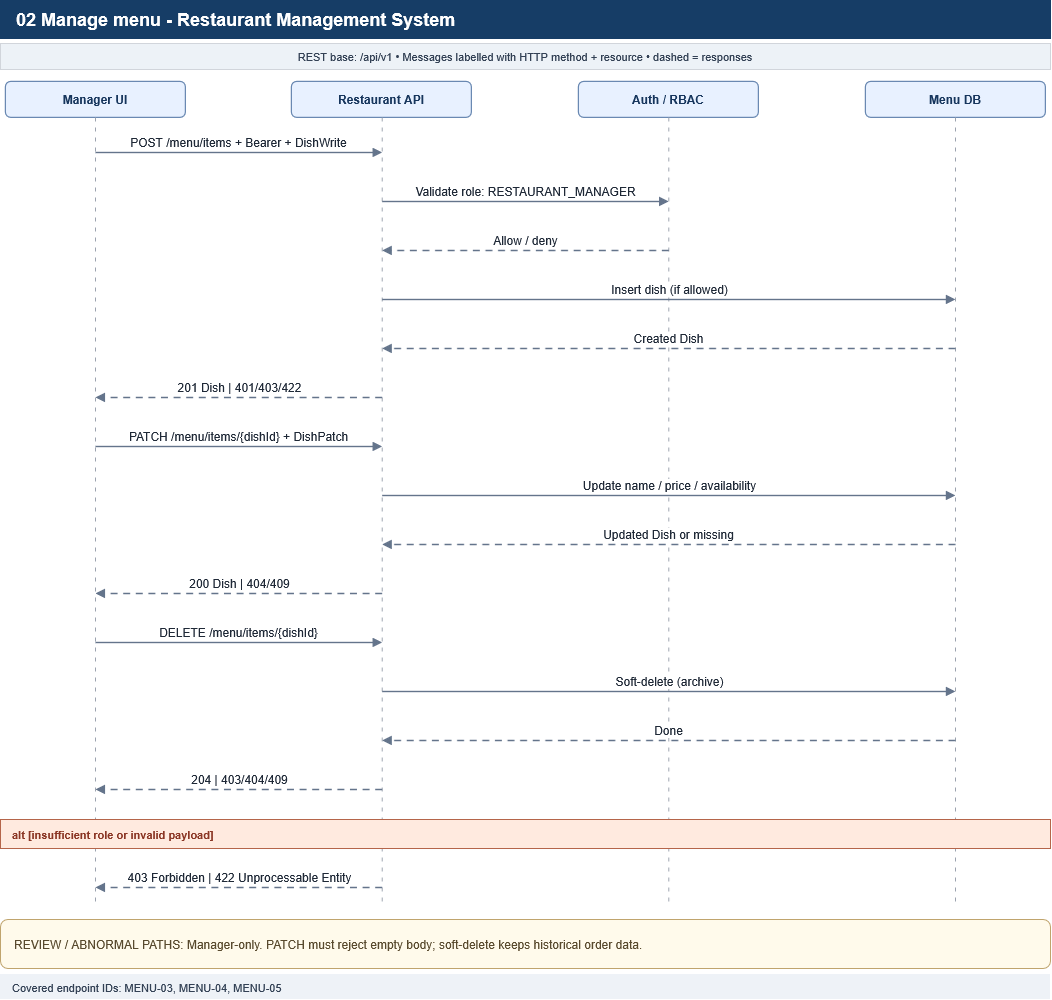

The diagram above was exported from draw.io. Its source (the exported page's mxGraphModel, read from the mxfile embedded in the PNG):
<mxGraphModel dx="1040" dy="569" grid="1" gridSize="10" guides="1" tooltips="1" connect="1" arrows="1" fold="1" page="1" pageScale="1" pageWidth="1100" pageHeight="999" math="0" shadow="0">
  <root>
    <mxCell id="0" />
    <mxCell id="1" parent="0" />
    <mxCell id="2" parent="1" style="rounded=0;whiteSpace=wrap;html=1;fillColor=#163d66;strokeColor=#163d66;fontColor=#ffffff;fontStyle=1;fontSize=18;align=left;spacingLeft=14;" value="02 Manage menu - Restaurant Management System" vertex="1">
      <mxGeometry height="38" width="1050" x="25" y="12" as="geometry" />
    </mxCell>
    <mxCell id="3" parent="1" style="rounded=0;whiteSpace=wrap;html=1;fillColor=#edf2f7;strokeColor=#d1d5db;fontSize=11;fontColor=#334155;" value="REST base: /api/v1     •     Messages labelled with HTTP method + resource     •     dashed = responses" vertex="1">
      <mxGeometry height="26" width="1050" x="25" y="55" as="geometry" />
    </mxCell>
    <mxCell id="4" parent="1" style="rounded=1;whiteSpace=wrap;html=1;fillColor=#e8f1ff;strokeColor=#6686b0;strokeWidth=1.2;fontColor=#17365d;fontStyle=1;fontSize=12;" value="Manager UI" vertex="1">
      <mxGeometry height="36" width="180" x="30" y="93" as="geometry" />
    </mxCell>
    <mxCell id="5" edge="1" parent="1" style="endArrow=none;dashed=1;dashPattern=4 6;strokeColor=#9ca3af;strokeWidth=1;" value="">
      <mxGeometry relative="1" as="geometry">
        <mxPoint x="120" y="129" as="sourcePoint" />
        <mxPoint x="120" y="916" as="targetPoint" />
      </mxGeometry>
    </mxCell>
    <mxCell id="6" parent="1" style="rounded=1;whiteSpace=wrap;html=1;fillColor=#e8f1ff;strokeColor=#6686b0;strokeWidth=1.2;fontColor=#17365d;fontStyle=1;fontSize=12;" value="Restaurant API" vertex="1">
      <mxGeometry height="36" width="180" x="316" y="93" as="geometry" />
    </mxCell>
    <mxCell id="7" edge="1" parent="1" style="endArrow=none;dashed=1;dashPattern=4 6;strokeColor=#9ca3af;strokeWidth=1;" value="">
      <mxGeometry relative="1" as="geometry">
        <mxPoint x="406.6666666666667" y="129" as="sourcePoint" />
        <mxPoint x="406.6666666666667" y="916" as="targetPoint" />
      </mxGeometry>
    </mxCell>
    <mxCell id="8" parent="1" style="rounded=1;whiteSpace=wrap;html=1;fillColor=#e8f1ff;strokeColor=#6686b0;strokeWidth=1.2;fontColor=#17365d;fontStyle=1;fontSize=12;" value="Auth / RBAC" vertex="1">
      <mxGeometry height="36" width="180" x="603" y="93" as="geometry" />
    </mxCell>
    <mxCell id="9" edge="1" parent="1" style="endArrow=none;dashed=1;dashPattern=4 6;strokeColor=#9ca3af;strokeWidth=1;" value="">
      <mxGeometry relative="1" as="geometry">
        <mxPoint x="693.3333333333334" y="129" as="sourcePoint" />
        <mxPoint x="693.3333333333334" y="916" as="targetPoint" />
      </mxGeometry>
    </mxCell>
    <mxCell id="10" parent="1" style="rounded=1;whiteSpace=wrap;html=1;fillColor=#e8f1ff;strokeColor=#6686b0;strokeWidth=1.2;fontColor=#17365d;fontStyle=1;fontSize=12;" value="Menu DB" vertex="1">
      <mxGeometry height="36" width="180" x="890" y="93" as="geometry" />
    </mxCell>
    <mxCell id="11" edge="1" parent="1" style="endArrow=none;dashed=1;dashPattern=4 6;strokeColor=#9ca3af;strokeWidth=1;" value="">
      <mxGeometry relative="1" as="geometry">
        <mxPoint x="980" y="129" as="sourcePoint" />
        <mxPoint x="980" y="916" as="targetPoint" />
      </mxGeometry>
    </mxCell>
    <mxCell id="12" edge="1" parent="1" style="endArrow=block;html=1;rounded=0;strokeColor=#64748b;strokeWidth=1.4;fontColor=#1f2937;fontSize=12;labelBackgroundColor=#ffffff;align=center;verticalAlign=bottom;" value="POST /menu/items + Bearer + DishWrite">
      <mxGeometry relative="1" as="geometry">
        <mxPoint x="120" y="164" as="sourcePoint" />
        <mxPoint x="406.6666666666667" y="164" as="targetPoint" />
      </mxGeometry>
    </mxCell>
    <mxCell id="13" edge="1" parent="1" style="endArrow=block;html=1;rounded=0;strokeColor=#64748b;strokeWidth=1.4;fontColor=#1f2937;fontSize=12;labelBackgroundColor=#ffffff;align=center;verticalAlign=bottom;" value="Validate role: RESTAURANT_MANAGER">
      <mxGeometry relative="1" as="geometry">
        <mxPoint x="406.6666666666667" y="213" as="sourcePoint" />
        <mxPoint x="693.3333333333334" y="213" as="targetPoint" />
      </mxGeometry>
    </mxCell>
    <mxCell id="14" edge="1" parent="1" style="endArrow=block;html=1;rounded=0;strokeColor=#64748b;strokeWidth=1.4;fontColor=#1f2937;fontSize=12;labelBackgroundColor=#ffffff;align=center;verticalAlign=bottom;dashed=1;dashPattern=5 4;strokeColor=#64748b;" value="Allow / deny">
      <mxGeometry relative="1" as="geometry">
        <mxPoint x="693.3333333333334" y="262" as="sourcePoint" />
        <mxPoint x="406.6666666666667" y="262" as="targetPoint" />
      </mxGeometry>
    </mxCell>
    <mxCell id="15" edge="1" parent="1" style="endArrow=block;html=1;rounded=0;strokeColor=#64748b;strokeWidth=1.4;fontColor=#1f2937;fontSize=12;labelBackgroundColor=#ffffff;align=center;verticalAlign=bottom;" value="Insert dish (if allowed)">
      <mxGeometry relative="1" as="geometry">
        <mxPoint x="406.6666666666667" y="311" as="sourcePoint" />
        <mxPoint x="980" y="311" as="targetPoint" />
      </mxGeometry>
    </mxCell>
    <mxCell id="16" edge="1" parent="1" style="endArrow=block;html=1;rounded=0;strokeColor=#64748b;strokeWidth=1.4;fontColor=#1f2937;fontSize=12;labelBackgroundColor=#ffffff;align=center;verticalAlign=bottom;dashed=1;dashPattern=5 4;strokeColor=#64748b;" value="Created Dish">
      <mxGeometry relative="1" as="geometry">
        <mxPoint x="980" y="360" as="sourcePoint" />
        <mxPoint x="406.6666666666667" y="360" as="targetPoint" />
      </mxGeometry>
    </mxCell>
    <mxCell id="17" edge="1" parent="1" style="endArrow=block;html=1;rounded=0;strokeColor=#64748b;strokeWidth=1.4;fontColor=#1f2937;fontSize=12;labelBackgroundColor=#ffffff;align=center;verticalAlign=bottom;dashed=1;dashPattern=5 4;strokeColor=#64748b;" value="201 Dish | 401/403/422">
      <mxGeometry relative="1" as="geometry">
        <mxPoint x="406.6666666666667" y="409" as="sourcePoint" />
        <mxPoint x="120" y="409" as="targetPoint" />
      </mxGeometry>
    </mxCell>
    <mxCell id="18" edge="1" parent="1" style="endArrow=block;html=1;rounded=0;strokeColor=#64748b;strokeWidth=1.4;fontColor=#1f2937;fontSize=12;labelBackgroundColor=#ffffff;align=center;verticalAlign=bottom;" value="PATCH /menu/items/{dishId} + DishPatch">
      <mxGeometry relative="1" as="geometry">
        <mxPoint x="120" y="458" as="sourcePoint" />
        <mxPoint x="406.6666666666667" y="458" as="targetPoint" />
      </mxGeometry>
    </mxCell>
    <mxCell id="19" edge="1" parent="1" style="endArrow=block;html=1;rounded=0;strokeColor=#64748b;strokeWidth=1.4;fontColor=#1f2937;fontSize=12;labelBackgroundColor=#ffffff;align=center;verticalAlign=bottom;" value="Update name / price / availability">
      <mxGeometry relative="1" as="geometry">
        <mxPoint x="406.6666666666667" y="507" as="sourcePoint" />
        <mxPoint x="980" y="507" as="targetPoint" />
      </mxGeometry>
    </mxCell>
    <mxCell id="20" edge="1" parent="1" style="endArrow=block;html=1;rounded=0;strokeColor=#64748b;strokeWidth=1.4;fontColor=#1f2937;fontSize=12;labelBackgroundColor=#ffffff;align=center;verticalAlign=bottom;dashed=1;dashPattern=5 4;strokeColor=#64748b;" value="Updated Dish or missing">
      <mxGeometry relative="1" as="geometry">
        <mxPoint x="980" y="556" as="sourcePoint" />
        <mxPoint x="406.6666666666667" y="556" as="targetPoint" />
      </mxGeometry>
    </mxCell>
    <mxCell id="21" edge="1" parent="1" style="endArrow=block;html=1;rounded=0;strokeColor=#64748b;strokeWidth=1.4;fontColor=#1f2937;fontSize=12;labelBackgroundColor=#ffffff;align=center;verticalAlign=bottom;dashed=1;dashPattern=5 4;strokeColor=#64748b;" value="200 Dish | 404/409">
      <mxGeometry relative="1" as="geometry">
        <mxPoint x="406.6666666666667" y="605" as="sourcePoint" />
        <mxPoint x="120" y="605" as="targetPoint" />
      </mxGeometry>
    </mxCell>
    <mxCell id="22" edge="1" parent="1" style="endArrow=block;html=1;rounded=0;strokeColor=#64748b;strokeWidth=1.4;fontColor=#1f2937;fontSize=12;labelBackgroundColor=#ffffff;align=center;verticalAlign=bottom;" value="DELETE /menu/items/{dishId}">
      <mxGeometry relative="1" as="geometry">
        <mxPoint x="120" y="654" as="sourcePoint" />
        <mxPoint x="406.6666666666667" y="654" as="targetPoint" />
      </mxGeometry>
    </mxCell>
    <mxCell id="23" edge="1" parent="1" style="endArrow=block;html=1;rounded=0;strokeColor=#64748b;strokeWidth=1.4;fontColor=#1f2937;fontSize=12;labelBackgroundColor=#ffffff;align=center;verticalAlign=bottom;" value="Soft-delete (archive)">
      <mxGeometry relative="1" as="geometry">
        <mxPoint x="406.6666666666667" y="703" as="sourcePoint" />
        <mxPoint x="980" y="703" as="targetPoint" />
      </mxGeometry>
    </mxCell>
    <mxCell id="24" edge="1" parent="1" style="endArrow=block;html=1;rounded=0;strokeColor=#64748b;strokeWidth=1.4;fontColor=#1f2937;fontSize=12;labelBackgroundColor=#ffffff;align=center;verticalAlign=bottom;dashed=1;dashPattern=5 4;strokeColor=#64748b;" value="Done">
      <mxGeometry relative="1" as="geometry">
        <mxPoint x="980" y="752" as="sourcePoint" />
        <mxPoint x="406.6666666666667" y="752" as="targetPoint" />
      </mxGeometry>
    </mxCell>
    <mxCell id="25" edge="1" parent="1" style="endArrow=block;html=1;rounded=0;strokeColor=#64748b;strokeWidth=1.4;fontColor=#1f2937;fontSize=12;labelBackgroundColor=#ffffff;align=center;verticalAlign=bottom;dashed=1;dashPattern=5 4;strokeColor=#64748b;" value="204 | 403/404/409">
      <mxGeometry relative="1" as="geometry">
        <mxPoint x="406.6666666666667" y="801" as="sourcePoint" />
        <mxPoint x="120" y="801" as="targetPoint" />
      </mxGeometry>
    </mxCell>
    <mxCell id="26" parent="1" style="rounded=0;whiteSpace=wrap;html=1;fillColor=#ffeadf;strokeColor=#b5654a;fontColor=#8b3625;fontStyle=1;fontSize=11;align=left;spacingLeft=10;" value="alt [insufficient role or invalid payload]" vertex="1">
      <mxGeometry height="29" width="1050" x="25" y="831" as="geometry" />
    </mxCell>
    <mxCell id="27" edge="1" parent="1" style="endArrow=block;html=1;rounded=0;strokeColor=#64748b;strokeWidth=1.4;fontColor=#1f2937;fontSize=12;labelBackgroundColor=#ffffff;align=center;verticalAlign=bottom;dashed=1;dashPattern=5 4;strokeColor=#64748b;" value="403 Forbidden | 422 Unprocessable Entity">
      <mxGeometry relative="1" as="geometry">
        <mxPoint x="406.6666666666667" y="899" as="sourcePoint" />
        <mxPoint x="120" y="899" as="targetPoint" />
      </mxGeometry>
    </mxCell>
    <mxCell id="28" parent="1" style="rounded=1;whiteSpace=wrap;html=1;fillColor=#fffaeb;strokeColor=#c0a46d;fontColor=#594a2e;align=left;spacingLeft=12;fontSize=12;" value="REVIEW / ABNORMAL PATHS: Manager-only. PATCH must reject empty body; soft-delete keeps historical order data." vertex="1">
      <mxGeometry height="49" width="1050" x="25" y="931" as="geometry" />
    </mxCell>
    <mxCell id="29" parent="1" style="rounded=0;whiteSpace=wrap;html=1;fillColor=#eef2f7;strokeColor=none;fontColor=#334155;fontSize=11;align=left;spacingLeft=10;" value="Covered endpoint IDs: MENU-03, MENU-04, MENU-05" vertex="1">
      <mxGeometry height="25" width="1050" x="25" y="986" as="geometry" />
    </mxCell>
  </root>
</mxGraphModel>